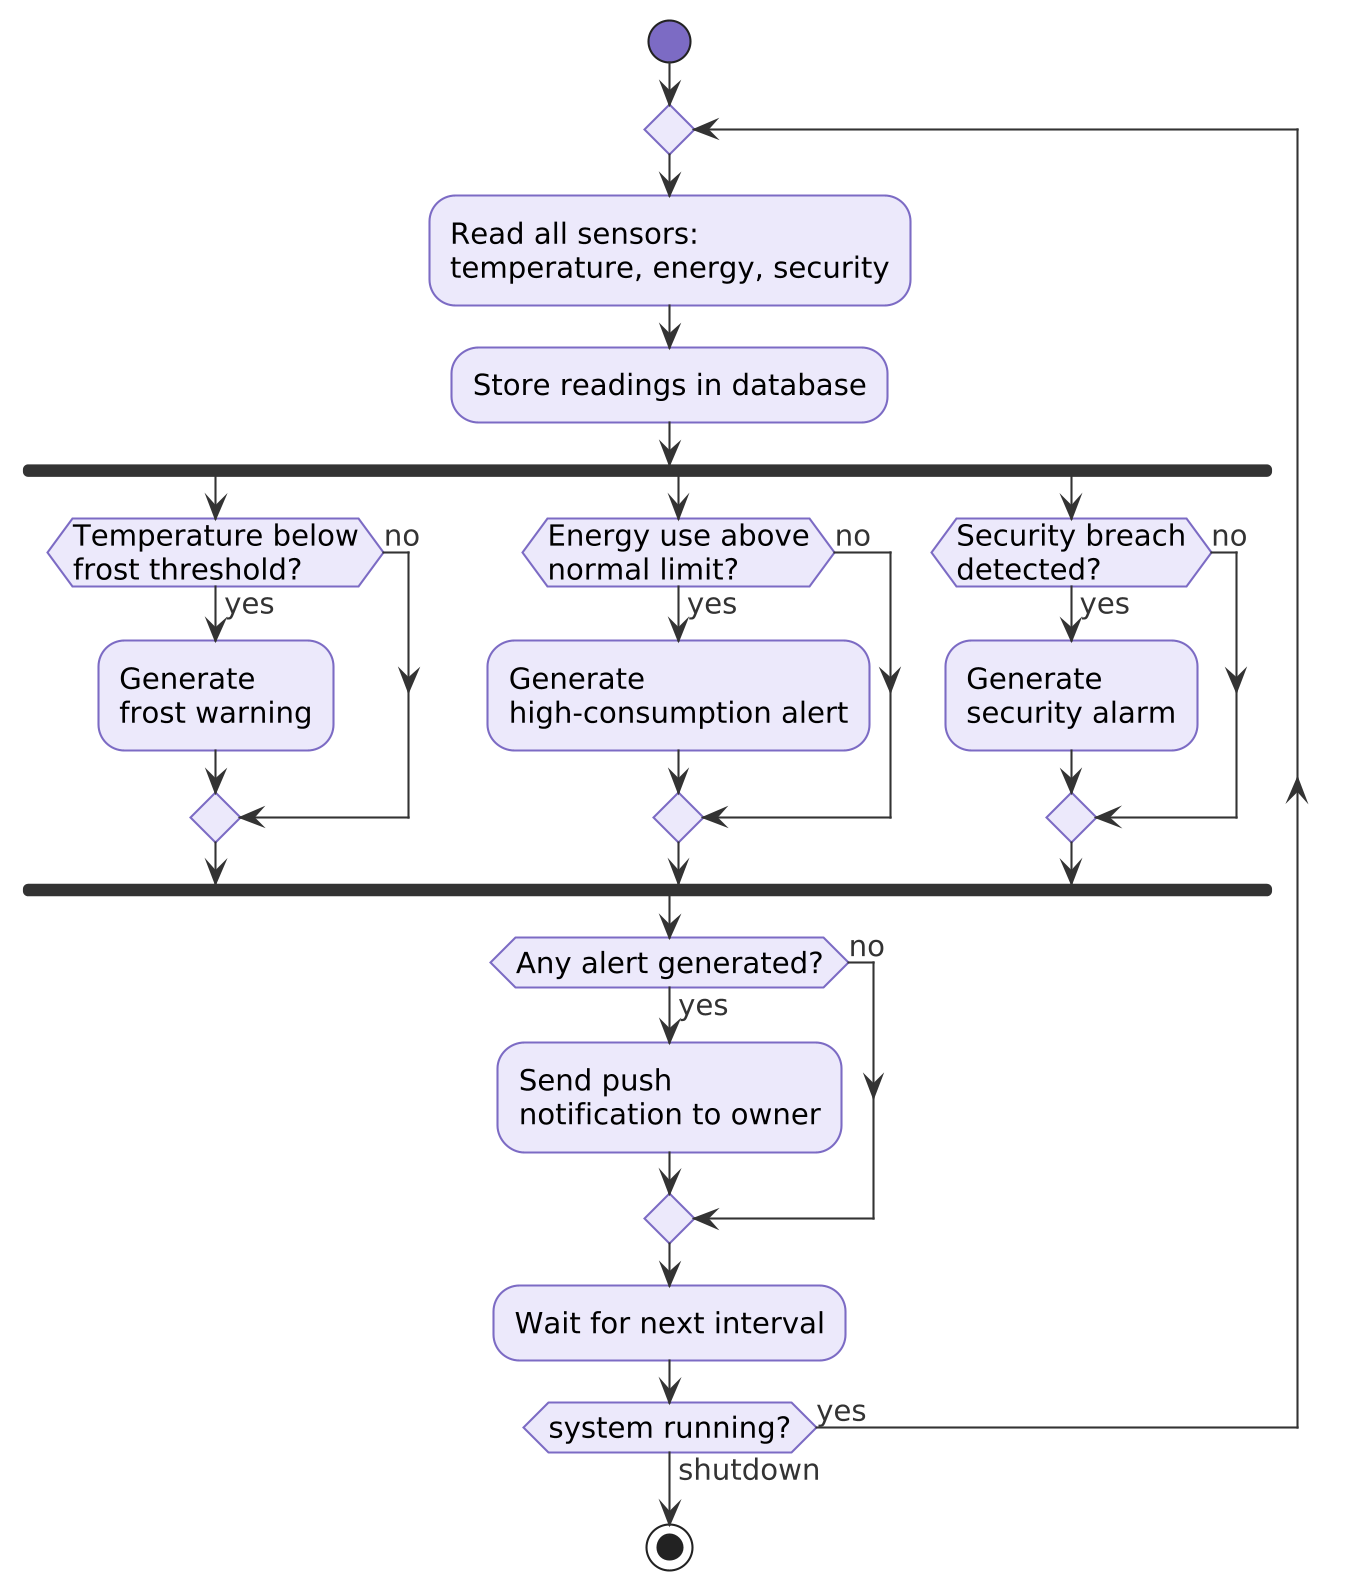

The diagram above was rendered by PlantUML. Its source (embedded in the PNG):
@startuml
skinparam backgroundColor #FFFFFF
skinparam shadowing false
skinparam dpi 200
skinparam defaultFontName Helvetica
skinparam defaultFontSize 14
skinparam ArrowColor #333333
skinparam ArrowFontColor #333333
skinparam ActivityBarColor #333333
skinparam ActivityBackgroundColor #ECE9FB
skinparam ActivityBorderColor #7C6BC4
skinparam ActivityBorderThickness 1
skinparam ActivityDiamondBackgroundColor #ECE9FB
skinparam ActivityDiamondBorderColor #7C6BC4
skinparam ActivityStartColor #7C6BC4
skinparam ActivityEndColor #7C6BC4

start
repeat
  :Read all sensors:
  temperature, energy, security;
  :Store readings in database;
  fork
    if (Temperature below\nfrost threshold?) then (yes)
      :Generate
      frost warning;
    else (no)
    endif
  fork again
    if (Energy use above\nnormal limit?) then (yes)
      :Generate
      high-consumption alert;
    else (no)
    endif
  fork again
    if (Security breach\ndetected?) then (yes)
      :Generate
      security alarm;
    else (no)
    endif
  end fork
  if (Any alert generated?) then (yes)
    :Send push
    notification to owner;
  else (no)
  endif
  :Wait for next interval;
repeat while (system running?) is (yes) not (shutdown)
stop
@enduml